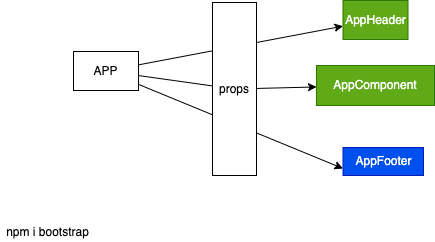

The diagram above was exported from draw.io. Its source (the exported page's mxGraphModel, read from the mxfile embedded in the PNG):
<mxGraphModel dx="791" dy="531" grid="0" gridSize="10" guides="1" tooltips="1" connect="1" arrows="1" fold="1" page="0" pageScale="1" pageWidth="827" pageHeight="1169" math="0" shadow="0">
  <root>
    <mxCell id="0" />
    <mxCell id="1" parent="0" />
    <mxCell id="6" style="edgeStyle=none;html=1;" edge="1" parent="1" source="2" target="3">
      <mxGeometry relative="1" as="geometry" />
    </mxCell>
    <mxCell id="7" style="edgeStyle=none;html=1;startArrow=none;" edge="1" parent="1" source="10" target="4">
      <mxGeometry relative="1" as="geometry" />
    </mxCell>
    <mxCell id="8" style="edgeStyle=none;html=1;entryX=0;entryY=0.75;entryDx=0;entryDy=0;" edge="1" parent="1" source="2" target="5">
      <mxGeometry relative="1" as="geometry" />
    </mxCell>
    <mxCell id="2" value="APP" style="rounded=0;whiteSpace=wrap;html=1;" vertex="1" parent="1">
      <mxGeometry x="304" y="310" width="65" height="39" as="geometry" />
    </mxCell>
    <mxCell id="3" value="AppHeader" style="rounded=0;whiteSpace=wrap;html=1;fillColor=#60a917;fontColor=#ffffff;strokeColor=#2D7600;" vertex="1" parent="1">
      <mxGeometry x="573.5" y="259" width="65" height="39" as="geometry" />
    </mxCell>
    <mxCell id="4" value="AppComponent" style="rounded=0;whiteSpace=wrap;html=1;fillColor=#60a917;fontColor=#ffffff;strokeColor=#2D7600;" vertex="1" parent="1">
      <mxGeometry x="547" y="324" width="118" height="40" as="geometry" />
    </mxCell>
    <mxCell id="5" value="AppFooter" style="rounded=0;whiteSpace=wrap;html=1;fillColor=#0050ef;fontColor=#ffffff;strokeColor=#001DBC;" vertex="1" parent="1">
      <mxGeometry x="573.5" y="406" width="80.5" height="28" as="geometry" />
    </mxCell>
    <mxCell id="10" value="props" style="rounded=0;whiteSpace=wrap;html=1;" vertex="1" parent="1">
      <mxGeometry x="443" y="261" width="44" height="173" as="geometry" />
    </mxCell>
    <mxCell id="11" value="" style="edgeStyle=none;html=1;endArrow=none;" edge="1" parent="1" source="2" target="10">
      <mxGeometry relative="1" as="geometry">
        <mxPoint x="369" y="331.2486085343229" as="sourcePoint" />
        <mxPoint x="547" y="340.8256029684602" as="targetPoint" />
      </mxGeometry>
    </mxCell>
    <mxCell id="14" value="npm i bootstrap" style="text;html=1;align=center;verticalAlign=middle;resizable=0;points=[];autosize=1;strokeColor=none;fillColor=none;" vertex="1" parent="1">
      <mxGeometry x="231" y="482" width="93" height="18" as="geometry" />
    </mxCell>
  </root>
</mxGraphModel>